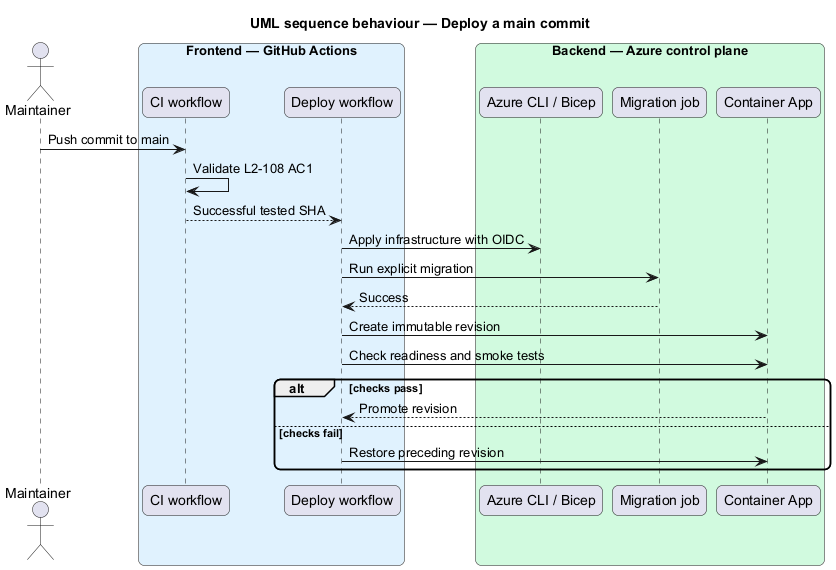

The diagram above was rendered by PlantUML. Its source (embedded in the PNG):
@startuml
title UML sequence behaviour — Deploy a main commit
skinparam backgroundColor #FFFFFF
skinparam shadowing false
skinparam roundcorner 12
skinparam defaultFontName Arial
actor "Maintainer" as actor
box "Frontend — GitHub Actions" #E0F2FE
  participant "CI workflow" as ci
  participant "Deploy workflow" as deploy
end box
box "Backend — Azure control plane" #D1FADF
  participant "Azure CLI / Bicep" as azure
  participant "Migration job" as migrate
  participant "Container App" as app
end box
actor -> ci : Push commit to main
ci -> ci : Validate L2-108 AC1
ci --> deploy : Successful tested SHA
deploy -> azure : Apply infrastructure with OIDC
deploy -> migrate : Run explicit migration
migrate --> deploy : Success
deploy -> app : Create immutable revision
deploy -> app : Check readiness and smoke tests
alt checks pass
  app --> deploy : Promote revision
else checks fail
  deploy -> app : Restore preceding revision
end
@enduml